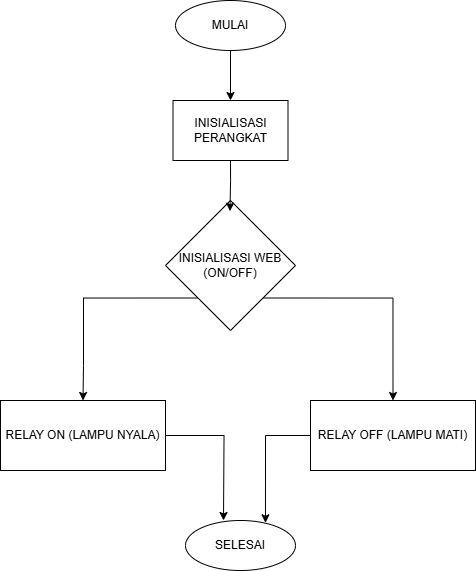

The diagram above was exported from draw.io. Its source (the exported page's mxGraphModel, read from the mxfile embedded in the PNG):
<mxGraphModel dx="1059" dy="657" grid="1" gridSize="10" guides="1" tooltips="1" connect="1" arrows="1" fold="1" page="1" pageScale="1" pageWidth="827" pageHeight="1169" math="0" shadow="0">
  <root>
    <mxCell id="0" />
    <mxCell id="1" parent="0" />
    <mxCell id="3la45Ml_K6yAg0ZOyraR-3" style="edgeStyle=orthogonalEdgeStyle;rounded=0;orthogonalLoop=1;jettySize=auto;html=1;exitX=0.5;exitY=1;exitDx=0;exitDy=0;entryX=0.5;entryY=0;entryDx=0;entryDy=0;" edge="1" parent="1" source="3la45Ml_K6yAg0ZOyraR-1" target="3la45Ml_K6yAg0ZOyraR-2">
      <mxGeometry relative="1" as="geometry" />
    </mxCell>
    <mxCell id="3la45Ml_K6yAg0ZOyraR-1" value="MULAI" style="ellipse;whiteSpace=wrap;html=1;" vertex="1" parent="1">
      <mxGeometry x="385" y="80" width="110" height="50" as="geometry" />
    </mxCell>
    <mxCell id="3la45Ml_K6yAg0ZOyraR-2" value="INISIALISASI PERANGKAT" style="rounded=0;whiteSpace=wrap;html=1;" vertex="1" parent="1">
      <mxGeometry x="382.5" y="180" width="115" height="60" as="geometry" />
    </mxCell>
    <mxCell id="3la45Ml_K6yAg0ZOyraR-9" style="edgeStyle=orthogonalEdgeStyle;rounded=0;orthogonalLoop=1;jettySize=auto;html=1;exitX=0;exitY=1;exitDx=0;exitDy=0;entryX=0.5;entryY=0;entryDx=0;entryDy=0;" edge="1" parent="1" source="3la45Ml_K6yAg0ZOyraR-4" target="3la45Ml_K6yAg0ZOyraR-6">
      <mxGeometry relative="1" as="geometry">
        <Array as="points">
          <mxPoint x="293" y="378" />
          <mxPoint x="293" y="445" />
        </Array>
      </mxGeometry>
    </mxCell>
    <mxCell id="3la45Ml_K6yAg0ZOyraR-4" value="INISIALISASI WEB&lt;br&gt;(ON/OFF)" style="rhombus;whiteSpace=wrap;html=1;" vertex="1" parent="1">
      <mxGeometry x="375" y="280" width="130" height="130" as="geometry" />
    </mxCell>
    <mxCell id="3la45Ml_K6yAg0ZOyraR-5" style="edgeStyle=orthogonalEdgeStyle;rounded=0;orthogonalLoop=1;jettySize=auto;html=1;exitX=0.5;exitY=1;exitDx=0;exitDy=0;entryX=0.496;entryY=0.082;entryDx=0;entryDy=0;entryPerimeter=0;" edge="1" parent="1" source="3la45Ml_K6yAg0ZOyraR-2" target="3la45Ml_K6yAg0ZOyraR-4">
      <mxGeometry relative="1" as="geometry" />
    </mxCell>
    <mxCell id="3la45Ml_K6yAg0ZOyraR-6" value="RELAY ON (LAMPU NYALA)" style="rounded=0;whiteSpace=wrap;html=1;" vertex="1" parent="1">
      <mxGeometry x="210" y="480" width="165" height="70" as="geometry" />
    </mxCell>
    <mxCell id="3la45Ml_K6yAg0ZOyraR-8" value="RELAY OFF (LAMPU MATI)" style="rounded=0;whiteSpace=wrap;html=1;" vertex="1" parent="1">
      <mxGeometry x="520" y="480" width="165" height="70" as="geometry" />
    </mxCell>
    <mxCell id="3la45Ml_K6yAg0ZOyraR-10" style="edgeStyle=orthogonalEdgeStyle;rounded=0;orthogonalLoop=1;jettySize=auto;html=1;exitX=1;exitY=1;exitDx=0;exitDy=0;entryX=0.5;entryY=0;entryDx=0;entryDy=0;" edge="1" parent="1" source="3la45Ml_K6yAg0ZOyraR-4" target="3la45Ml_K6yAg0ZOyraR-8">
      <mxGeometry relative="1" as="geometry">
        <mxPoint x="600" y="460" as="targetPoint" />
      </mxGeometry>
    </mxCell>
    <mxCell id="3la45Ml_K6yAg0ZOyraR-11" value="SELESAI" style="ellipse;whiteSpace=wrap;html=1;" vertex="1" parent="1">
      <mxGeometry x="395" y="600" width="110" height="50" as="geometry" />
    </mxCell>
    <mxCell id="3la45Ml_K6yAg0ZOyraR-12" style="edgeStyle=orthogonalEdgeStyle;rounded=0;orthogonalLoop=1;jettySize=auto;html=1;entryX=0.727;entryY=0.046;entryDx=0;entryDy=0;entryPerimeter=0;" edge="1" parent="1" source="3la45Ml_K6yAg0ZOyraR-8" target="3la45Ml_K6yAg0ZOyraR-11">
      <mxGeometry relative="1" as="geometry" />
    </mxCell>
    <mxCell id="3la45Ml_K6yAg0ZOyraR-13" style="edgeStyle=orthogonalEdgeStyle;rounded=0;orthogonalLoop=1;jettySize=auto;html=1;" edge="1" parent="1" source="3la45Ml_K6yAg0ZOyraR-6">
      <mxGeometry relative="1" as="geometry">
        <mxPoint x="433" y="600" as="targetPoint" />
      </mxGeometry>
    </mxCell>
  </root>
</mxGraphModel>